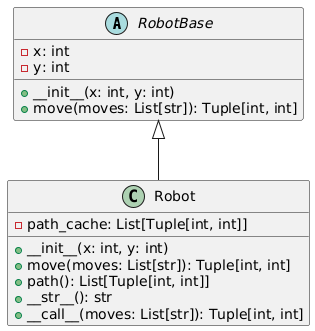

The diagram above was rendered by PlantUML. Its source (embedded in the PNG):
@startuml
abstract class RobotBase {
    - x: int
    - y: int
    + __init__(x: int, y: int)
    + move(moves: List[str]): Tuple[int, int]
}

class Robot {
    - path_cache: List[Tuple[int, int]]
    + __init__(x: int, y: int)
    + move(moves: List[str]): Tuple[int, int]
    + path(): List[Tuple[int, int]]
    + __str__(): str
    + __call__(moves: List[str]): Tuple[int, int]
}

RobotBase <|-- Robot
@enduml